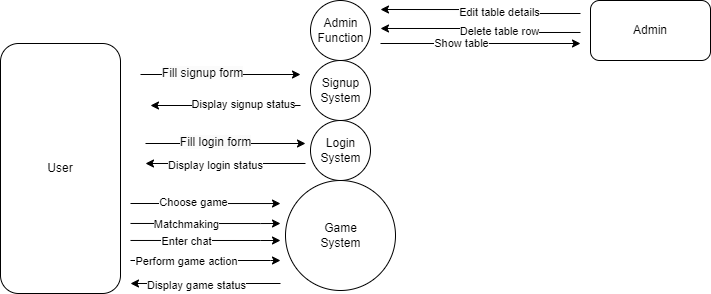

The diagram above was exported from draw.io. Its source (the exported page's mxGraphModel, read from the mxfile embedded in the PNG):
<mxGraphModel dx="600" dy="299" grid="1" gridSize="10" guides="1" tooltips="1" connect="1" arrows="1" fold="1" page="1" pageScale="1" pageWidth="850" pageHeight="1100" math="0" shadow="0">
  <root>
    <mxCell id="0" />
    <mxCell id="1" parent="0" />
    <mxCell id="7RqCDvnHf3wet1ZNtfkQ-16" style="edgeStyle=orthogonalEdgeStyle;rounded=0;orthogonalLoop=1;jettySize=auto;html=1;" edge="1" parent="1">
      <mxGeometry relative="1" as="geometry">
        <mxPoint x="260" y="471" as="sourcePoint" />
        <mxPoint x="420" y="471" as="targetPoint" />
      </mxGeometry>
    </mxCell>
    <mxCell id="7RqCDvnHf3wet1ZNtfkQ-20" value="&lt;span style=&quot;font-size: 12px; background-color: rgb(251, 251, 251);&quot;&gt;Fill signup form&lt;/span&gt;" style="edgeLabel;html=1;align=center;verticalAlign=middle;resizable=0;points=[];" vertex="1" connectable="0" parent="7RqCDvnHf3wet1ZNtfkQ-16">
      <mxGeometry x="-0.2266" y="1" relative="1" as="geometry">
        <mxPoint as="offset" />
      </mxGeometry>
    </mxCell>
    <mxCell id="7RqCDvnHf3wet1ZNtfkQ-22" style="edgeStyle=orthogonalEdgeStyle;rounded=0;orthogonalLoop=1;jettySize=auto;html=1;" edge="1" parent="1">
      <mxGeometry relative="1" as="geometry">
        <mxPoint x="265" y="540" as="sourcePoint" />
        <mxPoint x="425" y="540" as="targetPoint" />
      </mxGeometry>
    </mxCell>
    <mxCell id="7RqCDvnHf3wet1ZNtfkQ-23" value="&lt;span style=&quot;font-size: 12px; background-color: rgb(251, 251, 251);&quot;&gt;Fill login form&lt;/span&gt;" style="edgeLabel;html=1;align=center;verticalAlign=middle;resizable=0;points=[];" vertex="1" connectable="0" parent="7RqCDvnHf3wet1ZNtfkQ-22">
      <mxGeometry x="-0.1279" y="1" relative="1" as="geometry">
        <mxPoint as="offset" />
      </mxGeometry>
    </mxCell>
    <mxCell id="7RqCDvnHf3wet1ZNtfkQ-26" style="edgeStyle=orthogonalEdgeStyle;rounded=0;orthogonalLoop=1;jettySize=auto;html=1;" edge="1" parent="1">
      <mxGeometry relative="1" as="geometry">
        <mxPoint x="250" y="600" as="sourcePoint" />
        <mxPoint x="400" y="600.03" as="targetPoint" />
      </mxGeometry>
    </mxCell>
    <mxCell id="7RqCDvnHf3wet1ZNtfkQ-27" value="Choose game" style="edgeLabel;html=1;align=center;verticalAlign=middle;resizable=0;points=[];" vertex="1" connectable="0" parent="7RqCDvnHf3wet1ZNtfkQ-26">
      <mxGeometry x="-0.1601" y="1" relative="1" as="geometry">
        <mxPoint as="offset" />
      </mxGeometry>
    </mxCell>
    <mxCell id="7RqCDvnHf3wet1ZNtfkQ-28" style="edgeStyle=orthogonalEdgeStyle;rounded=0;orthogonalLoop=1;jettySize=auto;html=1;" edge="1" parent="1">
      <mxGeometry relative="1" as="geometry">
        <mxPoint x="250" y="619.97" as="sourcePoint" />
        <mxPoint x="400" y="620" as="targetPoint" />
        <Array as="points">
          <mxPoint x="380" y="620" />
          <mxPoint x="380" y="620" />
        </Array>
      </mxGeometry>
    </mxCell>
    <mxCell id="7RqCDvnHf3wet1ZNtfkQ-29" value="Matchmaking" style="edgeLabel;html=1;align=center;verticalAlign=middle;resizable=0;points=[];" vertex="1" connectable="0" parent="7RqCDvnHf3wet1ZNtfkQ-28">
      <mxGeometry x="-0.2599" y="-1" relative="1" as="geometry">
        <mxPoint as="offset" />
      </mxGeometry>
    </mxCell>
    <mxCell id="7RqCDvnHf3wet1ZNtfkQ-2" value="User" style="rounded=1;whiteSpace=wrap;html=1;" vertex="1" parent="1">
      <mxGeometry x="120" y="440" width="120" height="250" as="geometry" />
    </mxCell>
    <mxCell id="7RqCDvnHf3wet1ZNtfkQ-24" style="edgeStyle=orthogonalEdgeStyle;rounded=0;orthogonalLoop=1;jettySize=auto;html=1;" edge="1" parent="1">
      <mxGeometry relative="1" as="geometry">
        <mxPoint x="425" y="560" as="sourcePoint" />
        <mxPoint x="265" y="560" as="targetPoint" />
      </mxGeometry>
    </mxCell>
    <mxCell id="7RqCDvnHf3wet1ZNtfkQ-25" value="Display login status" style="edgeLabel;html=1;align=center;verticalAlign=middle;resizable=0;points=[];" vertex="1" connectable="0" parent="7RqCDvnHf3wet1ZNtfkQ-24">
      <mxGeometry x="0.1262" y="2" relative="1" as="geometry">
        <mxPoint as="offset" />
      </mxGeometry>
    </mxCell>
    <mxCell id="7RqCDvnHf3wet1ZNtfkQ-5" value="Login&lt;br&gt;System" style="shape=ellipse;html=1;dashed=0;whitespace=wrap;aspect=fixed;perimeter=ellipsePerimeter;" vertex="1" parent="1">
      <mxGeometry x="430" y="517" width="60" height="60" as="geometry" />
    </mxCell>
    <mxCell id="7RqCDvnHf3wet1ZNtfkQ-37" style="edgeStyle=orthogonalEdgeStyle;rounded=0;orthogonalLoop=1;jettySize=auto;html=1;" edge="1" parent="1">
      <mxGeometry relative="1" as="geometry">
        <mxPoint x="700" y="410" as="sourcePoint" />
        <mxPoint x="500" y="406" as="targetPoint" />
        <Array as="points">
          <mxPoint x="600" y="410" />
          <mxPoint x="600" y="406" />
        </Array>
      </mxGeometry>
    </mxCell>
    <mxCell id="7RqCDvnHf3wet1ZNtfkQ-38" value="Edit table details" style="edgeLabel;html=1;align=center;verticalAlign=middle;resizable=0;points=[];" vertex="1" connectable="0" parent="7RqCDvnHf3wet1ZNtfkQ-37">
      <mxGeometry x="-0.2065" y="-1" relative="1" as="geometry">
        <mxPoint as="offset" />
      </mxGeometry>
    </mxCell>
    <mxCell id="7RqCDvnHf3wet1ZNtfkQ-12" value="Admin" style="rounded=1;whiteSpace=wrap;html=1;" vertex="1" parent="1">
      <mxGeometry x="710" y="397" width="120" height="60" as="geometry" />
    </mxCell>
    <mxCell id="7RqCDvnHf3wet1ZNtfkQ-18" style="edgeStyle=orthogonalEdgeStyle;rounded=0;orthogonalLoop=1;jettySize=auto;html=1;" edge="1" parent="1">
      <mxGeometry relative="1" as="geometry">
        <mxPoint x="420" y="502" as="sourcePoint" />
        <mxPoint x="270" y="502" as="targetPoint" />
      </mxGeometry>
    </mxCell>
    <mxCell id="7RqCDvnHf3wet1ZNtfkQ-19" value="Display signup status" style="edgeLabel;html=1;align=center;verticalAlign=middle;resizable=0;points=[];" vertex="1" connectable="0" parent="7RqCDvnHf3wet1ZNtfkQ-18">
      <mxGeometry x="-0.2288" y="-1" relative="1" as="geometry">
        <mxPoint as="offset" />
      </mxGeometry>
    </mxCell>
    <mxCell id="7RqCDvnHf3wet1ZNtfkQ-13" value="Signup&lt;br&gt;System" style="shape=ellipse;html=1;dashed=0;whitespace=wrap;aspect=fixed;perimeter=ellipsePerimeter;" vertex="1" parent="1">
      <mxGeometry x="430" y="457" width="60" height="60" as="geometry" />
    </mxCell>
    <mxCell id="7RqCDvnHf3wet1ZNtfkQ-14" value="Game&lt;br&gt;System" style="shape=ellipse;html=1;dashed=0;whitespace=wrap;aspect=fixed;perimeter=ellipsePerimeter;" vertex="1" parent="1">
      <mxGeometry x="405" y="577" width="110" height="110" as="geometry" />
    </mxCell>
    <mxCell id="7RqCDvnHf3wet1ZNtfkQ-32" style="edgeStyle=orthogonalEdgeStyle;rounded=0;orthogonalLoop=1;jettySize=auto;html=1;" edge="1" parent="1">
      <mxGeometry relative="1" as="geometry">
        <mxPoint x="250" y="636.97" as="sourcePoint" />
        <mxPoint x="400" y="637" as="targetPoint" />
        <Array as="points">
          <mxPoint x="380" y="637" />
          <mxPoint x="380" y="637" />
        </Array>
      </mxGeometry>
    </mxCell>
    <mxCell id="7RqCDvnHf3wet1ZNtfkQ-33" value="Enter chat" style="edgeLabel;html=1;align=center;verticalAlign=middle;resizable=0;points=[];" vertex="1" connectable="0" parent="7RqCDvnHf3wet1ZNtfkQ-32">
      <mxGeometry x="-0.2599" y="-1" relative="1" as="geometry">
        <mxPoint as="offset" />
      </mxGeometry>
    </mxCell>
    <mxCell id="7RqCDvnHf3wet1ZNtfkQ-34" style="edgeStyle=orthogonalEdgeStyle;rounded=0;orthogonalLoop=1;jettySize=auto;html=1;" edge="1" parent="1">
      <mxGeometry relative="1" as="geometry">
        <mxPoint x="250" y="657" as="sourcePoint" />
        <mxPoint x="400" y="657" as="targetPoint" />
        <Array as="points">
          <mxPoint x="390" y="657" />
          <mxPoint x="390" y="657" />
        </Array>
      </mxGeometry>
    </mxCell>
    <mxCell id="7RqCDvnHf3wet1ZNtfkQ-35" value="Perform game action" style="edgeLabel;html=1;align=center;verticalAlign=middle;resizable=0;points=[];" vertex="1" connectable="0" parent="7RqCDvnHf3wet1ZNtfkQ-34">
      <mxGeometry x="-0.2599" y="-1" relative="1" as="geometry">
        <mxPoint as="offset" />
      </mxGeometry>
    </mxCell>
    <mxCell id="7RqCDvnHf3wet1ZNtfkQ-41" style="edgeStyle=orthogonalEdgeStyle;rounded=0;orthogonalLoop=1;jettySize=auto;html=1;" edge="1" parent="1">
      <mxGeometry relative="1" as="geometry">
        <mxPoint x="500" y="440" as="sourcePoint" />
        <mxPoint x="700" y="440" as="targetPoint" />
      </mxGeometry>
    </mxCell>
    <mxCell id="7RqCDvnHf3wet1ZNtfkQ-42" value="Show table" style="edgeLabel;html=1;align=center;verticalAlign=middle;resizable=0;points=[];" vertex="1" connectable="0" parent="7RqCDvnHf3wet1ZNtfkQ-41">
      <mxGeometry x="-0.196" relative="1" as="geometry">
        <mxPoint as="offset" />
      </mxGeometry>
    </mxCell>
    <mxCell id="7RqCDvnHf3wet1ZNtfkQ-36" value="Admin&lt;br&gt;Function" style="shape=ellipse;html=1;dashed=0;whitespace=wrap;aspect=fixed;perimeter=ellipsePerimeter;" vertex="1" parent="1">
      <mxGeometry x="430" y="397" width="60" height="60" as="geometry" />
    </mxCell>
    <mxCell id="7RqCDvnHf3wet1ZNtfkQ-39" style="edgeStyle=orthogonalEdgeStyle;rounded=0;orthogonalLoop=1;jettySize=auto;html=1;" edge="1" parent="1">
      <mxGeometry relative="1" as="geometry">
        <mxPoint x="700" y="428.99" as="sourcePoint" />
        <mxPoint x="500" y="424.99" as="targetPoint" />
        <Array as="points">
          <mxPoint x="600" y="428.99" />
          <mxPoint x="600" y="424.99" />
        </Array>
      </mxGeometry>
    </mxCell>
    <mxCell id="7RqCDvnHf3wet1ZNtfkQ-40" value="Delete table row" style="edgeLabel;html=1;align=center;verticalAlign=middle;resizable=0;points=[];" vertex="1" connectable="0" parent="7RqCDvnHf3wet1ZNtfkQ-39">
      <mxGeometry x="-0.2065" y="-1" relative="1" as="geometry">
        <mxPoint as="offset" />
      </mxGeometry>
    </mxCell>
    <mxCell id="7RqCDvnHf3wet1ZNtfkQ-43" style="edgeStyle=orthogonalEdgeStyle;rounded=0;orthogonalLoop=1;jettySize=auto;html=1;" edge="1" parent="1">
      <mxGeometry relative="1" as="geometry">
        <mxPoint x="400" y="680" as="sourcePoint" />
        <mxPoint x="250" y="680" as="targetPoint" />
      </mxGeometry>
    </mxCell>
    <mxCell id="7RqCDvnHf3wet1ZNtfkQ-44" value="Display game status" style="edgeLabel;html=1;align=center;verticalAlign=middle;resizable=0;points=[];" vertex="1" connectable="0" parent="7RqCDvnHf3wet1ZNtfkQ-43">
      <mxGeometry x="0.1262" y="2" relative="1" as="geometry">
        <mxPoint as="offset" />
      </mxGeometry>
    </mxCell>
  </root>
</mxGraphModel>